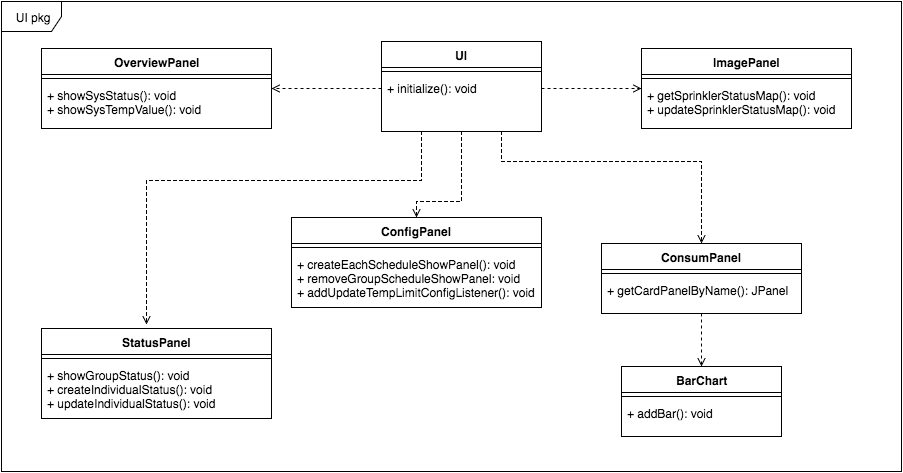

The diagram above was exported from draw.io. Its source (the exported page's mxGraphModel, read from the mxfile embedded in the PNG):
<mxGraphModel dx="2150" dy="1394" grid="1" gridSize="10" guides="1" tooltips="1" connect="1" arrows="1" fold="1" page="0" pageScale="1.5" pageWidth="826" pageHeight="1169" background="#ffffff" math="0" shadow="0">
  <root>
    <mxCell id="0" style=";html=1;" />
    <mxCell id="1" style=";html=1;" parent="0" />
    <mxCell id="ede00a559cf46e0-103" style="edgeStyle=orthogonalEdgeStyle;rounded=0;html=1;entryX=0.457;entryY=-0.044;dashed=1;endArrow=open;endFill=0;jettySize=auto;orthogonalLoop=1;exitX=0.25;exitY=1;entryPerimeter=0;" edge="1" parent="1" source="ede00a559cf46e0-84" target="ede00a559cf46e0-99">
      <mxGeometry relative="1" as="geometry">
        <Array as="points">
          <mxPoint x="-570" y="-471" />
          <mxPoint x="-845" y="-471" />
        </Array>
      </mxGeometry>
    </mxCell>
    <mxCell id="ede00a559cf46e0-108" style="edgeStyle=orthogonalEdgeStyle;rounded=0;html=1;exitX=0.5;exitY=1;dashed=1;endArrow=open;endFill=0;jettySize=auto;orthogonalLoop=1;entryX=0.5;entryY=0;" edge="1" parent="1" source="ede00a559cf46e0-84" target="ede00a559cf46e0-104">
      <mxGeometry relative="1" as="geometry">
        <Array as="points">
          <mxPoint x="-530" y="-450" />
          <mxPoint x="-575" y="-450" />
        </Array>
      </mxGeometry>
    </mxCell>
    <mxCell id="ede00a559cf46e0-123" style="edgeStyle=orthogonalEdgeStyle;rounded=0;html=1;exitX=1;exitY=0.5;dashed=1;endArrow=open;endFill=0;jettySize=auto;orthogonalLoop=1;" edge="1" parent="1" source="ede00a559cf46e0-87" target="ede00a559cf46e0-118">
      <mxGeometry relative="1" as="geometry">
        <Array as="points" />
      </mxGeometry>
    </mxCell>
    <mxCell id="ede00a559cf46e0-84" value="UI" style="swimlane;html=1;fontStyle=1;align=center;verticalAlign=top;childLayout=stackLayout;horizontal=1;startSize=26;horizontalStack=0;resizeParent=1;resizeLast=0;collapsible=1;marginBottom=0;swimlaneFillColor=#ffffff;" vertex="1" parent="1">
      <mxGeometry x="-610" y="-610" width="160" height="90" as="geometry" />
    </mxCell>
    <mxCell id="ede00a559cf46e0-86" value="" style="line;html=1;strokeWidth=1;fillColor=none;align=left;verticalAlign=middle;spacingTop=-1;spacingLeft=3;spacingRight=3;rotatable=0;labelPosition=right;points=[];portConstraint=eastwest;" vertex="1" parent="ede00a559cf46e0-84">
      <mxGeometry y="26" width="160" height="8" as="geometry" />
    </mxCell>
    <mxCell id="ede00a559cf46e0-87" value="+ initialize(): void" style="text;html=1;strokeColor=none;fillColor=none;align=left;verticalAlign=top;spacingLeft=4;spacingRight=4;whiteSpace=wrap;overflow=hidden;rotatable=0;points=[[0,0.5],[1,0.5]];portConstraint=eastwest;" vertex="1" parent="ede00a559cf46e0-84">
      <mxGeometry y="34" width="160" height="26" as="geometry" />
    </mxCell>
    <mxCell id="ede00a559cf46e0-88" value="OverviewPanel" style="swimlane;html=1;fontStyle=1;align=center;verticalAlign=top;childLayout=stackLayout;horizontal=1;startSize=26;horizontalStack=0;resizeParent=1;resizeLast=0;collapsible=1;marginBottom=0;swimlaneFillColor=#ffffff;" vertex="1" parent="1">
      <mxGeometry x="-950" y="-603" width="230" height="80" as="geometry" />
    </mxCell>
    <mxCell id="ede00a559cf46e0-90" value="" style="line;html=1;strokeWidth=1;fillColor=none;align=left;verticalAlign=middle;spacingTop=-1;spacingLeft=3;spacingRight=3;rotatable=0;labelPosition=right;points=[];portConstraint=eastwest;" vertex="1" parent="ede00a559cf46e0-88">
      <mxGeometry y="26" width="230" height="8" as="geometry" />
    </mxCell>
    <mxCell id="ede00a559cf46e0-91" value="+ showSysStatus(): void&lt;div&gt;+ showSysTempValue(): void&lt;/div&gt;" style="text;html=1;strokeColor=none;fillColor=none;align=left;verticalAlign=top;spacingLeft=4;spacingRight=4;whiteSpace=wrap;overflow=hidden;rotatable=0;points=[[0,0.5],[1,0.5]];portConstraint=eastwest;" vertex="1" parent="ede00a559cf46e0-88">
      <mxGeometry y="34" width="230" height="46" as="geometry" />
    </mxCell>
    <mxCell id="ede00a559cf46e0-94" style="edgeStyle=orthogonalEdgeStyle;rounded=0;html=1;jettySize=auto;orthogonalLoop=1;dashed=1;endArrow=open;endFill=0;" edge="1" parent="1" source="ede00a559cf46e0-87" target="ede00a559cf46e0-88">
      <mxGeometry relative="1" as="geometry" />
    </mxCell>
    <mxCell id="ede00a559cf46e0-99" value="StatusPanel" style="swimlane;html=1;fontStyle=1;align=center;verticalAlign=top;childLayout=stackLayout;horizontal=1;startSize=26;horizontalStack=0;resizeParent=1;resizeLast=0;collapsible=1;marginBottom=0;swimlaneFillColor=#ffffff;" vertex="1" parent="1">
      <mxGeometry x="-950" y="-323" width="230" height="90" as="geometry" />
    </mxCell>
    <mxCell id="ede00a559cf46e0-101" value="" style="line;html=1;strokeWidth=1;fillColor=none;align=left;verticalAlign=middle;spacingTop=-1;spacingLeft=3;spacingRight=3;rotatable=0;labelPosition=right;points=[];portConstraint=eastwest;" vertex="1" parent="ede00a559cf46e0-99">
      <mxGeometry y="26" width="230" height="8" as="geometry" />
    </mxCell>
    <mxCell id="ede00a559cf46e0-102" value="+ showGroupStatus(): void&lt;div&gt;+ createIndividualStatus(): void&lt;/div&gt;&lt;div&gt;+ updateIndividualStatus(): void&lt;/div&gt;" style="text;html=1;strokeColor=none;fillColor=none;align=left;verticalAlign=top;spacingLeft=4;spacingRight=4;whiteSpace=wrap;overflow=hidden;rotatable=0;points=[[0,0.5],[1,0.5]];portConstraint=eastwest;" vertex="1" parent="ede00a559cf46e0-99">
      <mxGeometry y="34" width="230" height="56" as="geometry" />
    </mxCell>
    <mxCell id="ede00a559cf46e0-104" value="ConfigPanel" style="swimlane;html=1;fontStyle=1;align=center;verticalAlign=top;childLayout=stackLayout;horizontal=1;startSize=26;horizontalStack=0;resizeParent=1;resizeLast=0;collapsible=1;marginBottom=0;swimlaneFillColor=#ffffff;" vertex="1" parent="1">
      <mxGeometry x="-700" y="-434" width="250" height="90" as="geometry">
        <mxRectangle x="-580" y="-420" width="100" height="26" as="alternateBounds" />
      </mxGeometry>
    </mxCell>
    <mxCell id="ede00a559cf46e0-106" value="" style="line;html=1;strokeWidth=1;fillColor=none;align=left;verticalAlign=middle;spacingTop=-1;spacingLeft=3;spacingRight=3;rotatable=0;labelPosition=right;points=[];portConstraint=eastwest;" vertex="1" parent="ede00a559cf46e0-104">
      <mxGeometry y="26" width="250" height="8" as="geometry" />
    </mxCell>
    <mxCell id="ede00a559cf46e0-107" value="+&amp;nbsp;&lt;span&gt;createEachScheduleShowPanel(): void&lt;/span&gt;&lt;div&gt;&lt;span&gt;+&amp;nbsp;&lt;/span&gt;&lt;span&gt;removeGroupScheduleShowPanel: void&lt;/span&gt;&lt;/div&gt;&lt;div&gt;&lt;span&gt;+&amp;nbsp;&lt;/span&gt;&lt;span&gt;addUpdateTempLimitConfigListener(): void&lt;/span&gt;&lt;/div&gt;&lt;div&gt;&lt;span&gt;&lt;br&gt;&lt;/span&gt;&lt;/div&gt;" style="text;html=1;strokeColor=none;fillColor=none;align=left;verticalAlign=top;spacingLeft=4;spacingRight=4;whiteSpace=wrap;overflow=hidden;rotatable=0;points=[[0,0.5],[1,0.5]];portConstraint=eastwest;" vertex="1" parent="ede00a559cf46e0-104">
      <mxGeometry y="34" width="250" height="56" as="geometry" />
    </mxCell>
    <mxCell id="ede00a559cf46e0-132" style="edgeStyle=orthogonalEdgeStyle;rounded=0;html=1;exitX=0.5;exitY=1;dashed=1;endArrow=open;endFill=0;jettySize=auto;orthogonalLoop=1;" edge="1" parent="1" source="ede00a559cf46e0-113" target="ede00a559cf46e0-124">
      <mxGeometry relative="1" as="geometry" />
    </mxCell>
    <mxCell id="ede00a559cf46e0-113" value="ConsumPanel" style="swimlane;html=1;fontStyle=1;align=center;verticalAlign=top;childLayout=stackLayout;horizontal=1;startSize=26;horizontalStack=0;resizeParent=1;resizeLast=0;collapsible=1;marginBottom=0;swimlaneFillColor=#ffffff;" vertex="1" parent="1">
      <mxGeometry x="-390" y="-408" width="200" height="70" as="geometry" />
    </mxCell>
    <mxCell id="ede00a559cf46e0-115" value="" style="line;html=1;strokeWidth=1;fillColor=none;align=left;verticalAlign=middle;spacingTop=-1;spacingLeft=3;spacingRight=3;rotatable=0;labelPosition=right;points=[];portConstraint=eastwest;" vertex="1" parent="ede00a559cf46e0-113">
      <mxGeometry y="26" width="200" height="8" as="geometry" />
    </mxCell>
    <mxCell id="ede00a559cf46e0-116" value="+&amp;nbsp;&lt;span&gt;getCardPanelByName(): JPanel&lt;/span&gt;" style="text;html=1;strokeColor=none;fillColor=none;align=left;verticalAlign=top;spacingLeft=4;spacingRight=4;whiteSpace=wrap;overflow=hidden;rotatable=0;points=[[0,0.5],[1,0.5]];portConstraint=eastwest;" vertex="1" parent="ede00a559cf46e0-113">
      <mxGeometry y="34" width="200" height="26" as="geometry" />
    </mxCell>
    <mxCell id="ede00a559cf46e0-117" style="edgeStyle=orthogonalEdgeStyle;rounded=0;html=1;dashed=1;endArrow=open;endFill=0;jettySize=auto;orthogonalLoop=1;exitX=0.75;exitY=1;entryX=0.5;entryY=0;" edge="1" parent="1" source="ede00a559cf46e0-84" target="ede00a559cf46e0-113">
      <mxGeometry relative="1" as="geometry">
        <mxPoint x="-450" y="-563" as="sourcePoint" />
        <Array as="points">
          <mxPoint x="-490" y="-490" />
          <mxPoint x="-290" y="-490" />
        </Array>
      </mxGeometry>
    </mxCell>
    <mxCell id="ede00a559cf46e0-118" value="ImagePanel" style="swimlane;html=1;fontStyle=1;align=center;verticalAlign=top;childLayout=stackLayout;horizontal=1;startSize=26;horizontalStack=0;resizeParent=1;resizeLast=0;collapsible=1;marginBottom=0;swimlaneFillColor=#ffffff;" vertex="1" parent="1">
      <mxGeometry x="-350" y="-603" width="210" height="80" as="geometry" />
    </mxCell>
    <mxCell id="ede00a559cf46e0-120" value="" style="line;html=1;strokeWidth=1;fillColor=none;align=left;verticalAlign=middle;spacingTop=-1;spacingLeft=3;spacingRight=3;rotatable=0;labelPosition=right;points=[];portConstraint=eastwest;" vertex="1" parent="ede00a559cf46e0-118">
      <mxGeometry y="26" width="210" height="8" as="geometry" />
    </mxCell>
    <mxCell id="ede00a559cf46e0-121" value="+&amp;nbsp;&lt;span&gt;getSprinklerStatusMap(): void&lt;/span&gt;&lt;div&gt;+&amp;nbsp;&lt;span&gt;updateSprinklerStatusMap(): void&lt;/span&gt;&lt;/div&gt;" style="text;html=1;strokeColor=none;fillColor=none;align=left;verticalAlign=top;spacingLeft=4;spacingRight=4;whiteSpace=wrap;overflow=hidden;rotatable=0;points=[[0,0.5],[1,0.5]];portConstraint=eastwest;" vertex="1" parent="ede00a559cf46e0-118">
      <mxGeometry y="34" width="210" height="46" as="geometry" />
    </mxCell>
    <mxCell id="ede00a559cf46e0-124" value="BarChart" style="swimlane;html=1;fontStyle=1;align=center;verticalAlign=top;childLayout=stackLayout;horizontal=1;startSize=26;horizontalStack=0;resizeParent=1;resizeLast=0;collapsible=1;marginBottom=0;swimlaneFillColor=#ffffff;" vertex="1" parent="1">
      <mxGeometry x="-370" y="-285" width="160" height="70" as="geometry" />
    </mxCell>
    <mxCell id="ede00a559cf46e0-126" value="" style="line;html=1;strokeWidth=1;fillColor=none;align=left;verticalAlign=middle;spacingTop=-1;spacingLeft=3;spacingRight=3;rotatable=0;labelPosition=right;points=[];portConstraint=eastwest;" vertex="1" parent="ede00a559cf46e0-124">
      <mxGeometry y="26" width="160" height="8" as="geometry" />
    </mxCell>
    <mxCell id="ede00a559cf46e0-127" value="+ addBar(): void" style="text;html=1;strokeColor=none;fillColor=none;align=left;verticalAlign=top;spacingLeft=4;spacingRight=4;whiteSpace=wrap;overflow=hidden;rotatable=0;points=[[0,0.5],[1,0.5]];portConstraint=eastwest;" vertex="1" parent="ede00a559cf46e0-124">
      <mxGeometry y="34" width="160" height="36" as="geometry" />
    </mxCell>
    <mxCell id="ede00a559cf46e0-133" value="UI pkg" style="shape=umlFrame;whiteSpace=wrap;html=1;" vertex="1" parent="1">
      <mxGeometry x="-990" y="-650" width="900" height="470" as="geometry" />
    </mxCell>
  </root>
</mxGraphModel>